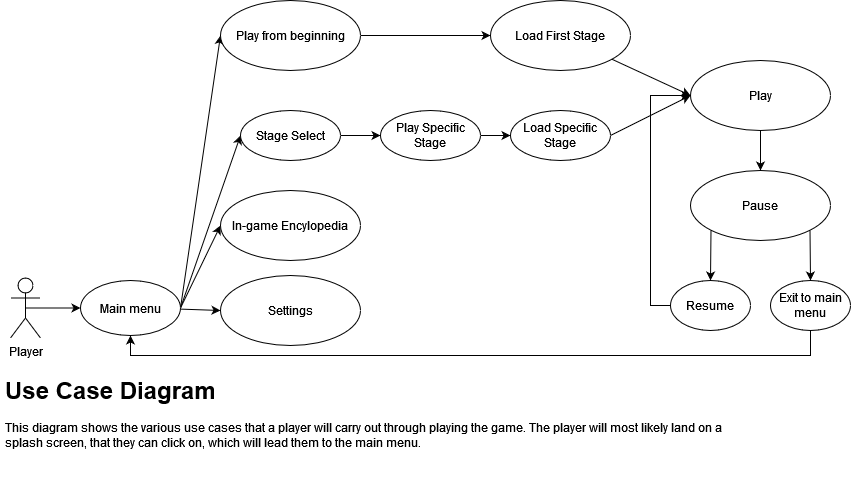

The diagram above was exported from draw.io. Its source (the exported page's mxGraphModel, read from the mxfile embedded in the PNG):
<mxGraphModel dx="1434" dy="782" grid="1" gridSize="10" guides="1" tooltips="1" connect="1" arrows="1" fold="1" page="1" pageScale="1" pageWidth="850" pageHeight="1100" math="0" shadow="0">
  <root>
    <mxCell id="0" />
    <mxCell id="1" parent="0" />
    <mxCell id="4YSs4eLJHVEugLQLnJZS-8" style="rounded=0;orthogonalLoop=1;jettySize=auto;html=1;exitX=1;exitY=0.5;exitDx=0;exitDy=0;entryX=0;entryY=0.5;entryDx=0;entryDy=0;" parent="1" source="4YSs4eLJHVEugLQLnJZS-35" target="4YSs4eLJHVEugLQLnJZS-2" edge="1">
      <mxGeometry relative="1" as="geometry">
        <mxPoint x="105" y="330" as="sourcePoint" />
      </mxGeometry>
    </mxCell>
    <mxCell id="4YSs4eLJHVEugLQLnJZS-10" style="edgeStyle=none;rounded=0;orthogonalLoop=1;jettySize=auto;html=1;exitX=1;exitY=0.5;exitDx=0;exitDy=0;entryX=0;entryY=0.5;entryDx=0;entryDy=0;" parent="1" source="4YSs4eLJHVEugLQLnJZS-35" target="4YSs4eLJHVEugLQLnJZS-9" edge="1">
      <mxGeometry relative="1" as="geometry">
        <mxPoint x="105" y="330" as="sourcePoint" />
      </mxGeometry>
    </mxCell>
    <mxCell id="4YSs4eLJHVEugLQLnJZS-16" style="edgeStyle=none;rounded=0;orthogonalLoop=1;jettySize=auto;html=1;entryX=0;entryY=0.5;entryDx=0;entryDy=0;startArrow=none;" parent="1" source="4YSs4eLJHVEugLQLnJZS-35" target="4YSs4eLJHVEugLQLnJZS-17" edge="1">
      <mxGeometry relative="1" as="geometry">
        <mxPoint x="220" y="330" as="targetPoint" />
        <mxPoint x="90" y="330" as="sourcePoint" />
      </mxGeometry>
    </mxCell>
    <mxCell id="4YSs4eLJHVEugLQLnJZS-20" style="edgeStyle=none;rounded=0;orthogonalLoop=1;jettySize=auto;html=1;exitX=1;exitY=0.5;exitDx=0;exitDy=0;entryX=0;entryY=0.5;entryDx=0;entryDy=0;" parent="1" source="4YSs4eLJHVEugLQLnJZS-35" target="4YSs4eLJHVEugLQLnJZS-19" edge="1">
      <mxGeometry relative="1" as="geometry">
        <mxPoint x="105" y="330" as="sourcePoint" />
      </mxGeometry>
    </mxCell>
    <mxCell id="4YSs4eLJHVEugLQLnJZS-5" value="" style="edgeStyle=orthogonalEdgeStyle;rounded=0;orthogonalLoop=1;jettySize=auto;html=1;" parent="1" source="4YSs4eLJHVEugLQLnJZS-2" target="4YSs4eLJHVEugLQLnJZS-4" edge="1">
      <mxGeometry relative="1" as="geometry" />
    </mxCell>
    <mxCell id="4YSs4eLJHVEugLQLnJZS-2" value="Stage Select" style="ellipse;whiteSpace=wrap;html=1;" parent="1" vertex="1">
      <mxGeometry x="240" y="130" width="100" height="50" as="geometry" />
    </mxCell>
    <mxCell id="4YSs4eLJHVEugLQLnJZS-7" value="" style="edgeStyle=orthogonalEdgeStyle;rounded=0;orthogonalLoop=1;jettySize=auto;html=1;" parent="1" source="4YSs4eLJHVEugLQLnJZS-4" target="4YSs4eLJHVEugLQLnJZS-6" edge="1">
      <mxGeometry relative="1" as="geometry" />
    </mxCell>
    <mxCell id="4YSs4eLJHVEugLQLnJZS-15" style="edgeStyle=none;rounded=0;orthogonalLoop=1;jettySize=auto;html=1;exitX=1;exitY=0.5;exitDx=0;exitDy=0;entryX=0;entryY=0.5;entryDx=0;entryDy=0;" parent="1" source="4YSs4eLJHVEugLQLnJZS-6" target="4YSs4eLJHVEugLQLnJZS-13" edge="1">
      <mxGeometry relative="1" as="geometry" />
    </mxCell>
    <mxCell id="4YSs4eLJHVEugLQLnJZS-6" value="Load Specific Stage" style="ellipse;whiteSpace=wrap;html=1;" parent="1" vertex="1">
      <mxGeometry x="510" y="130" width="100" height="50" as="geometry" />
    </mxCell>
    <mxCell id="4YSs4eLJHVEugLQLnJZS-24" style="edgeStyle=none;rounded=0;orthogonalLoop=1;jettySize=auto;html=1;exitX=1;exitY=0.5;exitDx=0;exitDy=0;entryX=0;entryY=0.5;entryDx=0;entryDy=0;" parent="1" source="4YSs4eLJHVEugLQLnJZS-9" target="4YSs4eLJHVEugLQLnJZS-11" edge="1">
      <mxGeometry relative="1" as="geometry" />
    </mxCell>
    <mxCell id="4YSs4eLJHVEugLQLnJZS-9" value="Play from beginning" style="ellipse;whiteSpace=wrap;html=1;" parent="1" vertex="1">
      <mxGeometry x="220" y="20" width="140" height="70" as="geometry" />
    </mxCell>
    <mxCell id="4YSs4eLJHVEugLQLnJZS-14" value="" style="edgeStyle=none;rounded=0;orthogonalLoop=1;jettySize=auto;html=1;entryX=0;entryY=0.5;entryDx=0;entryDy=0;" parent="1" source="4YSs4eLJHVEugLQLnJZS-11" target="4YSs4eLJHVEugLQLnJZS-13" edge="1">
      <mxGeometry relative="1" as="geometry" />
    </mxCell>
    <mxCell id="4YSs4eLJHVEugLQLnJZS-11" value="Load First Stage" style="ellipse;whiteSpace=wrap;html=1;" parent="1" vertex="1">
      <mxGeometry x="490" y="20" width="140" height="70" as="geometry" />
    </mxCell>
    <mxCell id="4YSs4eLJHVEugLQLnJZS-26" value="" style="edgeStyle=none;rounded=0;orthogonalLoop=1;jettySize=auto;html=1;" parent="1" source="4YSs4eLJHVEugLQLnJZS-13" target="4YSs4eLJHVEugLQLnJZS-25" edge="1">
      <mxGeometry relative="1" as="geometry" />
    </mxCell>
    <mxCell id="4YSs4eLJHVEugLQLnJZS-13" value="Play" style="ellipse;whiteSpace=wrap;html=1;" parent="1" vertex="1">
      <mxGeometry x="690" y="80" width="140" height="70" as="geometry" />
    </mxCell>
    <mxCell id="4YSs4eLJHVEugLQLnJZS-17" value="Settings" style="ellipse;whiteSpace=wrap;html=1;" parent="1" vertex="1">
      <mxGeometry x="220" y="295" width="140" height="70" as="geometry" />
    </mxCell>
    <mxCell id="4YSs4eLJHVEugLQLnJZS-19" value="In-game Encylopedia" style="ellipse;whiteSpace=wrap;html=1;" parent="1" vertex="1">
      <mxGeometry x="220" y="210" width="140" height="70" as="geometry" />
    </mxCell>
    <mxCell id="4YSs4eLJHVEugLQLnJZS-4" value="Play Specific Stage" style="ellipse;whiteSpace=wrap;html=1;" parent="1" vertex="1">
      <mxGeometry x="380" y="130" width="100" height="50" as="geometry" />
    </mxCell>
    <mxCell id="4YSs4eLJHVEugLQLnJZS-29" style="edgeStyle=none;rounded=0;orthogonalLoop=1;jettySize=auto;html=1;exitX=0;exitY=1;exitDx=0;exitDy=0;entryX=0.5;entryY=0;entryDx=0;entryDy=0;" parent="1" source="4YSs4eLJHVEugLQLnJZS-25" target="4YSs4eLJHVEugLQLnJZS-28" edge="1">
      <mxGeometry relative="1" as="geometry" />
    </mxCell>
    <mxCell id="4YSs4eLJHVEugLQLnJZS-33" style="edgeStyle=none;rounded=0;orthogonalLoop=1;jettySize=auto;html=1;exitX=1;exitY=1;exitDx=0;exitDy=0;entryX=0.5;entryY=0;entryDx=0;entryDy=0;" parent="1" source="4YSs4eLJHVEugLQLnJZS-25" target="4YSs4eLJHVEugLQLnJZS-30" edge="1">
      <mxGeometry relative="1" as="geometry" />
    </mxCell>
    <mxCell id="4YSs4eLJHVEugLQLnJZS-25" value="Pause" style="ellipse;whiteSpace=wrap;html=1;" parent="1" vertex="1">
      <mxGeometry x="690" y="190" width="140" height="70" as="geometry" />
    </mxCell>
    <mxCell id="4YSs4eLJHVEugLQLnJZS-34" style="edgeStyle=orthogonalEdgeStyle;rounded=0;orthogonalLoop=1;jettySize=auto;html=1;exitX=0;exitY=0.5;exitDx=0;exitDy=0;entryX=0;entryY=0.5;entryDx=0;entryDy=0;" parent="1" source="4YSs4eLJHVEugLQLnJZS-28" target="4YSs4eLJHVEugLQLnJZS-13" edge="1">
      <mxGeometry relative="1" as="geometry" />
    </mxCell>
    <mxCell id="4YSs4eLJHVEugLQLnJZS-28" value="Resume" style="ellipse;whiteSpace=wrap;html=1;" parent="1" vertex="1">
      <mxGeometry x="670" y="300" width="80" height="50" as="geometry" />
    </mxCell>
    <mxCell id="PH_bcRog9r1m8MYXP1Px-1" style="edgeStyle=orthogonalEdgeStyle;rounded=0;orthogonalLoop=1;jettySize=auto;html=1;exitX=0.5;exitY=1;exitDx=0;exitDy=0;entryX=0.5;entryY=1;entryDx=0;entryDy=0;" edge="1" parent="1" source="4YSs4eLJHVEugLQLnJZS-30" target="4YSs4eLJHVEugLQLnJZS-35">
      <mxGeometry relative="1" as="geometry">
        <mxPoint x="130" y="440" as="targetPoint" />
      </mxGeometry>
    </mxCell>
    <mxCell id="4YSs4eLJHVEugLQLnJZS-30" value="Exit to main menu" style="ellipse;whiteSpace=wrap;html=1;" parent="1" vertex="1">
      <mxGeometry x="770" y="300" width="80" height="50" as="geometry" />
    </mxCell>
    <mxCell id="4YSs4eLJHVEugLQLnJZS-36" value="" style="edgeStyle=none;rounded=0;orthogonalLoop=1;jettySize=auto;html=1;entryX=0;entryY=0.5;entryDx=0;entryDy=0;endArrow=none;" parent="1" target="4YSs4eLJHVEugLQLnJZS-35" edge="1">
      <mxGeometry relative="1" as="geometry">
        <mxPoint x="220" y="330" as="targetPoint" />
        <mxPoint x="90" y="330" as="sourcePoint" />
      </mxGeometry>
    </mxCell>
    <mxCell id="4YSs4eLJHVEugLQLnJZS-35" value="Main menu" style="ellipse;whiteSpace=wrap;html=1;" parent="1" vertex="1">
      <mxGeometry x="80" y="300" width="100" height="55" as="geometry" />
    </mxCell>
    <mxCell id="4YSs4eLJHVEugLQLnJZS-38" style="edgeStyle=orthogonalEdgeStyle;rounded=0;orthogonalLoop=1;jettySize=auto;html=1;exitX=0.5;exitY=0.5;exitDx=0;exitDy=0;exitPerimeter=0;entryX=0;entryY=0.5;entryDx=0;entryDy=0;" parent="1" source="4YSs4eLJHVEugLQLnJZS-37" target="4YSs4eLJHVEugLQLnJZS-35" edge="1">
      <mxGeometry relative="1" as="geometry" />
    </mxCell>
    <mxCell id="4YSs4eLJHVEugLQLnJZS-37" value="Player" style="shape=umlActor;verticalLabelPosition=bottom;verticalAlign=top;html=1;" parent="1" vertex="1">
      <mxGeometry x="10" y="297.5" width="30" height="60" as="geometry" />
    </mxCell>
    <mxCell id="PH_bcRog9r1m8MYXP1Px-2" value="&lt;h1&gt;Use Case Diagram&lt;br&gt;&lt;/h1&gt;&lt;p&gt;This diagram shows the various use cases that a player will carry out through playing the game. The player will most likely land on a splash screen, that they can click on, which will lead them to the main menu.&lt;/p&gt;" style="text;html=1;strokeColor=none;fillColor=none;spacing=5;spacingTop=-20;whiteSpace=wrap;overflow=hidden;rounded=0;" vertex="1" parent="1">
      <mxGeometry y="390" width="750" height="120" as="geometry" />
    </mxCell>
  </root>
</mxGraphModel>